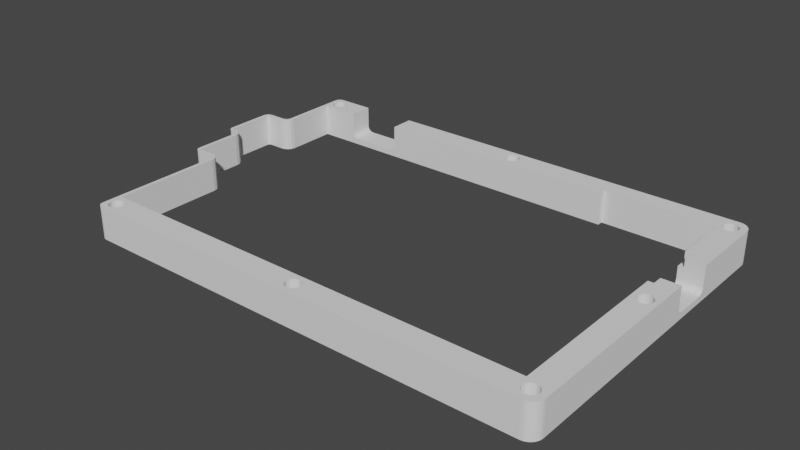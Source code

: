 # Source: Mid_Layer_Right.blend  (saved by Blender 2.80.43; exported with 4.5.12 LTS)
import bpy
from mathutils import Matrix  # noqa: F401  (used for matrix-valued properties, if any)

bpy.ops.wm.read_factory_settings(use_empty=True)
scene = bpy.context.scene
scene.name = 'Scene'

# ---- collections
col_collection = bpy.data.collections.new('Collection'); scene.collection.children.link(col_collection)

# ---- world
world_world = bpy.data.worlds.new('World'); scene.world = world_world
world_world.use_nodes = True; world_world.node_tree.nodes.clear()
_N = world_world.node_tree.nodes; _L = world_world.node_tree.links
n0 = _N.new('ShaderNodeOutputWorld'); n0.name = 'World Output'; n0.location = (300, 300)
n1 = _N.new('ShaderNodeBackground'); n1.name = 'Background'; n1.location = (10, 300)
n1.inputs[0].default_value = (0.05088, 0.05088, 0.05088, 1.0)
_L.new(n1.outputs[0], n0.inputs[0])
n0.is_active_output = True
world_world.color = (0.05088, 0.05088, 0.05088)
world_world.use_sun_shadow = False
world_world.sun_shadow_jitter_overblur = 0.0

# ---- meshes
me_quefrency_right_middle_layer = bpy.data.meshes.new('Quefrency Right Middle Layer')
me_quefrency_right_middle_layer.from_pydata([(-69.43, -54.97, 0.0), (-71.26, -53.25, 0.0), (-68.46, -54.77, 0.0), (-86.75, 5.899, 0.0), (-86.75, 20.95, 11.0), (-86.75, 20.95, 0.0), (-65.54, -53.25, 0.0), (-67.5, -54.97, 0.0), (-66.71, -55.5, 0.0), (-72.62, -16.37, 11.0), (-72.46, -17.15, 11.0), (-71.26, -17.15, 11.0), (-86.75, 5.899, 11.0), (-70.75, -56.29, 0.0), (-72.46, -59.25, 0.0), (-70.94, -57.25, 0.0), (79.18, -61.25, 11.0), (5.805, -61.25, 11.0), (79.18, -61.25, 0.0), (-69.43, -54.97, 11.0), (-71.26, -53.25, 11.0), (-70.21, -55.5, 11.0), (-67.5, -54.97, 11.0), (-68.46, -54.77, 11.0), (-66.18, -56.29, 0.0), (0.0, -61.25, 0.0), (83.0, 20.43, 7.002), (83.0, 20.43, 0.0), (83.18, 20.41, 0.0), (-72.46, -59.25, 11.0), (-70.75, -56.29, 11.0), (-70.94, -57.25, 11.0), (-72.46, -59.25, 11.0), (-65.99, -57.25, 0.0), (83.18, 20.41, 7.002), (-70.46, -61.25, 0.0), (-70.46, -61.25, 11.0), (3.308, -59.0, 11.0), (2.777, -58.21, 11.0), (-66.18, -58.21, 11.0), (80.86, 44.44, 0.0), (81.06, 45.4, 0.0), (83.18, 46.0, 0.0), (-69.43, -59.53, 0.0), (-68.46, -59.72, 0.0), (-67.5, -59.53, 0.0), (-66.71, -59.0, 0.0), (2.777, -56.29, 11.0), (3.308, -55.5, 11.0), (-66.71, -55.5, 11.0), (-70.21, -59.0, 0.0), (80.74, 49.69, 0.0), (79.54, 47.68, 0.0), (79.99, 49.92, 0.0), (-45.46, 50.0, 8.905), (0.0, 50.0, 11.0), (-45.15, 50.0, 8.784), (4.094, -59.53, 11.0), (-45.78, 50.0, 8.978), (-46.11, 50.0, 9.003), (-71.88, -60.66, 0.0), (-72.3, -60.03, 0.0), (-72.46, -59.25, 0.0), (-70.75, -58.21, 0.0), (-71.24, -61.09, 0.0), (-66.18, -58.21, 0.0), (-44.87, 50.0, 8.62), (-44.62, 50.0, 8.416), (83.18, 46.0, 11.0), (-68.46, -59.72, 11.0), (-69.43, -59.53, 11.0), (-70.21, -59.0, 11.0), (78.58, 47.87, 0.0), (79.18, 50.0, 0.0), (81.42, 49.32, 0.0), (-44.4, 50.0, 8.178), (76.11, 45.4, 0.0), (38.1, 43.9, 0.0), (76.3, 46.36, 0.0), (-60.89, 50.0, 9.003), (-63.0, 50.0, 11.0), (-61.22, 50.0, 8.978), (-70.75, -58.21, 11.0), (-72.3, -60.03, 11.0), (-71.88, -60.66, 11.0), (-71.24, -61.09, 11.0), (77.62, 47.68, 0.0), (76.83, 47.15, 0.0), (-45.46, 42.0, 8.905), (-45.15, 42.0, 8.784), (83.18, 6.447, 7.137), (83.18, 0.0, 11.0), (83.18, 6.437, 7.002), (-44.0, 50.0, 0.0), (-44.0, 50.0, 7.002), (0.0, 50.0, 0.0), (-44.02, 50.0, 7.315), (-44.1, 50.0, 7.62), (-44.23, 50.0, 7.91), (82.01, 48.83, 0.0), (80.33, 47.15, 0.0), (-66.71, -59.0, 11.0), (-67.5, -59.53, 11.0), (-45.78, 42.0, 8.978), (83.1, 46.81, 0.0), (83.1, 46.81, 11.0), (82.5, 48.24, 0.0), (82.87, 47.56, 0.0), (80.86, 46.36, 0.0), (82.87, 47.56, 11.0), (83.18, 20.4, 7.182), (82.5, 48.24, 11.0), (-44.0, 42.0, 7.002), (-44.02, 42.0, 7.315), (-62.13, 50.0, 8.62), (-62.38, 50.0, 8.416), (-63.0, 50.0, 0.0), (-75.22, 50.0, 0.0), (-63.0, 50.0, 7.002), (77.62, 43.12, 0.0), (75.18, 42.0, 0.0), (76.83, 43.65, 0.0), (82.01, 48.83, 11.0), (-75.22, 50.0, 11.0), (-44.1, 42.0, 7.62), (83.0, 20.4, 7.315), (76.3, 44.44, 0.0), (75.1, 43.9, 0.0), (-44.23, 42.0, 7.91), (-44.4, 42.0, 8.178), (80.74, 49.69, 11.0), (81.42, 49.32, 11.0), (80.33, 47.15, 11.0), (80.86, 46.36, 11.0), (79.99, 49.92, 11.0), (-44.62, 42.0, 8.416), (83.18, 20.34, 7.498), (83.0, 20.33, 7.62), (83.18, 20.32, 7.62), (79.18, 50.0, 11.0), (80.33, 43.65, 0.0), (79.54, 43.12, 0.0), (76.83, 47.15, 11.0), (77.62, 47.68, 11.0), (83.18, 20.39, 7.315), (-46.11, 42.0, 9.003), (75.1, 42.0, 0.0), (78.58, 42.92, 0.0), (77.0, 24.0, 0.0), (79.54, 47.68, 11.0), (79.18, -3.15, 0.0), (80.14, -3.345, 11.0), (79.18, -3.15, 11.0), (-44.87, 42.0, 8.62), (78.22, -3.345, 11.0), (78.22, -3.345, 0.0), (75.18, 24.0, 0.0), (78.58, 47.87, 11.0), (38.1, 43.9, 11.0), (-60.89, 42.0, 9.003), (81.66, -5.625, 0.0), (81.46, -6.588, 0.0), (81.46, -6.588, 11.0), (81.66, -5.625, 11.0), (81.06, 45.4, 11.0), (76.3, 46.36, 11.0), (83.18, 20.24, 7.805), (83.18, 6.714, 8.007), (83.18, 6.655, 7.91), (80.93, -7.376, 0.0), (80.93, -7.376, 11.0), (83.0, 20.21, 7.91), (76.3, 44.44, 11.0), (75.1, 43.9, 11.0), (76.83, 43.65, 11.0), (80.14, -7.905, 11.0), (80.14, -7.905, 0.0), (77.0, 20.43, 0.0), (83.18, 6.437, 0.0), (80.93, -3.875, 0.0), (83.0, 6.423, 0.0), (77.0, 6.423, 0.0), (77.0, 2.998, 0.0), (76.11, 45.4, 11.0), (79.18, -8.1, 0.0), (79.18, -8.1, 11.0), (83.18, 20.08, 8.099), (83.0, 20.05, 8.178), (38.1, 42.0, 0.0), (5.714, 42.0, 0.0), (78.22, -7.905, 0.0), (78.22, -7.905, 11.0), (83.18, 20.19, 7.91), (75.18, 42.0, 11.0), (83.18, 20.43, 11.0), (77.62, 43.12, 11.0), (77.43, -7.376, 0.0), (77.43, -7.376, 11.0), (4.958, 45.04, 0.0), (77.0, 24.0, 3.003), (77.0, 20.43, 3.003), (83.18, 7.023, 8.416), (83.18, 6.879, 8.249), (77.0, 6.423, 3.003), (77.0, 2.998, 3.003), (75.1, 42.0, 11.0), (78.58, 42.92, 11.0), (80.86, 44.44, 11.0), (80.33, 43.65, 11.0), (79.54, 43.12, 11.0), (83.18, 20.03, 8.178), (-44.0, 42.0, 0.0), (4.427, 47.75, 0.0), (3.641, 48.28, 0.0), (83.18, 19.87, 8.37), (5.153, 46.0, 0.0), (83.18, 6.819, 8.178), (-63.0, 42.0, 0.0), (-63.0, 42.0, 7.002), (4.958, 46.96, 0.0), (75.18, 6.423, 11.0), (83.18, 7.069, 8.456), (81.46, -4.662, 11.0), (0.3966, 45.04, 0.0), (0.2031, 46.0, 0.0), (77.43, -3.875, 0.0), (77.43, -3.875, 11.0), (76.9, -4.662, 11.0), (-76.0, 49.84, 0.0), (-76.0, 49.84, 11.0), (-76.64, 49.41, 0.0), (-76.64, 49.41, 11.0), (0.3966, 46.96, 0.0), (38.1, 42.0, 11.0), (16.38, 50.0, 11.0), (83.0, 18.43, 9.003), (83.18, 18.67, 8.979), (83.18, 18.6, 8.983), (83.18, 7.262, 8.62), (83.18, 7.3, 8.643), (83.18, 7.27, 8.625), (83.18, 18.56, 8.985), (2.678, 48.47, 0.0), (1.715, 48.28, 0.0), (0.9276, 47.75, 0.0), (-70.94, 45.04, 0.0), (-71.47, 44.25, 0.0), (-71.47, 44.25, 11.0), (-70.94, 45.04, 11.0), (83.18, 18.52, 8.987), (76.9, -6.588, 11.0), (-72.26, 43.72, 0.0), (-72.26, 43.72, 11.0), (76.71, -5.625, 0.0), (76.71, -5.625, 11.0), (83.18, 18.49, 8.988), (-73.23, 43.53, 0.0), (-73.23, 43.53, 11.0), (3.641, 43.72, 0.0), (4.427, 44.25, 0.0), (83.18, 18.46, 8.989), (83.18, 7.535, 8.784), (83.18, 7.49, 8.757), (-74.19, 43.72, 11.0), (2.678, 43.52, 0.0), (1.715, 43.72, 0.0), (-72.26, 48.28, 11.0), (-73.23, 48.48, 11.0), (-73.23, 48.48, 0.0), (-72.26, 48.28, 0.0), (83.18, 18.43, 8.989), (4.427, 47.75, 11.0), (3.641, 48.28, 11.0), (-71.47, 47.75, 11.0), (-71.47, 47.75, 0.0), (5.153, 46.0, 11.0), (4.958, 46.96, 11.0), (0.9276, 44.25, 0.0), (83.18, 8.423, 8.989), (-70.94, 46.96, 0.0), (-70.94, 46.96, 11.0), (4.958, 45.04, 11.0), (-70.75, 46.0, 0.0), (-70.75, 46.0, 11.0), (80.14, -3.345, 0.0), (83.18, 7.7, 8.851), (83.18, 7.861, 8.912), (83.18, 7.832, 8.905), (75.18, 2.998, 0.0), (-75.51, 46.96, 11.0), (-75.7, 46.0, 11.0), (-75.7, 46.0, 0.0), (-75.51, 46.96, 0.0), (-74.19, 48.28, 0.0), (-74.19, 48.28, 11.0), (1.715, 48.28, 11.0), (0.9276, 47.75, 11.0), (-74.19, 43.72, 0.0), (83.18, -49.15, 0.0), (-75.51, 45.04, 11.0), (-75.51, 45.04, 0.0), (2.678, 48.47, 11.0), (-74.97, 44.25, 0.0), (-74.97, 44.25, 11.0), (75.18, 18.74, 8.978), (83.0, 18.74, 8.978), (75.18, -53.25, 0.0), (2.678, 43.52, 11.0), (0.0, 42.0, 11.0), (3.641, 43.72, 11.0), (4.427, 44.25, 11.0), (-76.03, 24.95, 11.0), (-76.03, 24.95, 0.0), (-76.03, 42.0, 11.0), (1.715, 43.72, 11.0), (0.9276, 44.25, 11.0), (-76.03, 42.0, 0.0), (-74.97, 47.75, 11.0), (-74.97, 47.75, 0.0), (81.46, -4.662, 0.0), (83.0, 6.423, 7.002), (0.3966, 45.04, 11.0), (0.3966, 46.96, 11.0), (0.2031, 46.0, 11.0), (83.18, 7.875, 8.915), (80.93, -3.875, 11.0), (-77.07, 48.78, 11.0), (-77.07, 48.78, 0.0), (83.0, 6.447, 7.315), (-77.22, 48.0, 0.0), (-77.22, 48.0, 11.0), (83.18, 6.461, 7.315), (83.18, 8.166, 8.978), (83.18, 8.108, 8.966), (-77.22, 24.95, 11.0), (-77.22, 24.95, 0.0), (83.14, 18.71, 8.978), (75.18, -8.192, 0.0), (76.9, -6.588, 0.0), (83.18, 8.073, 8.959), (83.18, 8.013, 8.945), (-77.38, 24.17, 0.0), (-77.38, 24.17, 11.0), (83.18, -16.38, 11.0), (-77.81, 23.54, 0.0), (-77.81, 23.54, 11.0), (76.9, -4.662, 0.0), (-78.45, 23.11, 0.0), (-78.45, 23.11, 11.0), (-79.22, 22.95, 0.0), (-79.22, 22.95, 11.0), (75.5, -8.192, 11.0), (-77.98, 22.0, 0.0), (-77.98, 22.0, 11.0), (-79.22, 21.75, 11.0), (-79.22, 21.75, 0.0), (83.18, 8.178, 8.979), (-76.96, 22.69, 0.0), (82.87, -58.81, 0.0), (80.86, -57.61, 0.0), (83.1, -58.06, 0.0), (82.5, -59.49, 0.0), (83.18, -57.25, 0.0), (80.86, -55.69, 0.0), (75.18, -53.25, 11.0), (-76.96, 22.69, 11.0), (-76.28, 23.7, 0.0), (-76.28, 23.7, 11.0), (83.18, 6.492, 7.444), (83.0, 19.05, 8.905), (-86.59, 21.73, 0.0), (-86.59, 21.73, 11.0), (-86.16, 22.36, 11.0), (82.01, -60.08, 0.0), (82.5, -59.49, 11.0), (82.01, -60.08, 11.0), (82.87, -58.81, 11.0), (83.1, -58.06, 11.0), (-85.32, 21.52, 11.0), (-85.55, 20.95, 11.0), (-85.55, 20.95, 0.0), (-85.32, 21.52, 0.0), (83.0, 6.52, 7.62), (83.18, -57.25, 11.0), (81.06, -56.65, 0.0), (80.33, -54.9, 0.0), (-84.75, 21.75, 11.0), (-84.75, 21.75, 0.0), (79.54, -54.37, 11.0), (78.58, -54.17, 11.0), (78.58, -54.17, 0.0), (79.54, -54.37, 0.0), (83.18, 6.534, 7.62), (76.3, -55.69, 0.0), (76.83, -54.9, 0.0), (77.62, -54.37, 0.0), (-84.75, 22.95, 11.0), (-84.75, 22.95, 0.0), (80.33, -54.9, 11.0), (-85.53, 22.79, 0.0), (-85.53, 22.79, 11.0), (-86.16, 22.36, 0.0), (83.0, 6.641, 7.91), (83.18, 6.583, 7.736), (83.18, 8.395, 8.989), (76.83, -54.9, 11.0), (76.3, -55.69, 11.0), (83.18, 18.78, 8.959), (83.18, 18.93, 8.924), (83.18, 8.365, 8.988), (83.18, 8.332, 8.987), (81.06, -56.65, 11.0), (80.86, -55.69, 11.0), (83.1, 18.72, 8.978), (-81.04, 3.146, 0.0), (-81.04, 3.146, 11.0), (-80.79, 1.9, 11.0), (-80.79, 1.9, 0.0), (76.11, -56.65, 0.0), (32.77, -53.25, 0.0), (76.3, -57.61, 0.0), (80.86, -57.61, 11.0), (-81.72, 4.163, 0.0), (-81.72, 4.163, 11.0), (80.33, -58.4, 0.0), (83.18, 8.294, 8.985), (-86.59, 5.121, 11.0), (-86.59, 5.121, 0.0), (-86.16, 4.485, 0.0), (-86.16, 4.485, 11.0), (83.18, 18.68, 8.978), (83.18, 8.245, 8.983), (76.11, -56.65, 11.0), (-85.53, 4.057, 0.0), (-85.53, 4.057, 11.0), (77.62, -54.37, 11.0), (81.42, -60.57, 0.0), (80.74, -60.94, 0.0), (79.54, -58.93, 0.0), (-82.57, 3.314, 11.0), (-83.21, 3.742, 11.0), (-83.21, 3.742, 0.0), (-82.57, 3.314, 0.0), (-82.14, 2.678, 0.0), (-82.14, 2.678, 11.0), (83.05, 18.74, 8.978), (-81.99, 1.9, 0.0), (-81.99, 1.9, 11.0), (76.3, -57.61, 11.0), (76.83, -58.4, 11.0), (76.83, -58.4, 0.0), (77.62, -58.93, 0.0), (78.58, -59.12, 0.0), (79.99, -61.17, 0.0), (83.0, 6.805, 8.178), (80.33, -58.4, 11.0), (-84.75, 3.899, 0.0), (-84.75, 3.899, 11.0), (-83.99, 3.899, 11.0), (-83.99, 3.899, 0.0), (6.021, -59.53, 0.0), (75.18, 24.0, 3.003), (83.0, 7.008, 8.416), (78.58, -59.12, 11.0), (79.54, -58.93, 11.0), (77.62, -58.93, 11.0), (-85.55, 5.9, 0.0), (-85.55, 5.9, 11.0), (6.807, -55.5, 0.0), (7.338, -56.29, 0.0), (-82.74, 4.849, 11.0), (-82.74, 4.849, 0.0), (-83.99, 5.1, 0.0), (-83.99, 5.1, 11.0), (75.18, 6.423, 7.002), (75.18, 2.998, 3.003), (75.18, 6.447, 7.315), (7.533, -57.25, 0.0), (-84.75, 5.1, 0.0), (-84.75, 5.1, 11.0), (65.54, -53.25, 11.0), (75.18, 7.008, 8.416), (83.0, 7.247, 8.62), (-85.32, 5.334, 0.0), (-85.32, 5.334, 11.0), (79.99, -61.17, 11.0), (80.74, -60.94, 11.0), (81.42, -60.57, 11.0), (6.021, -54.97, 0.0), (5.058, -54.77, 0.0), (4.094, -54.97, 0.0), (3.308, -55.5, 0.0), (83.0, 19.33, 8.784), (83.1, 19.04, 8.905), (7.338, -58.21, 0.0), (6.807, -59.0, 0.0), (-73.05, -15.74, 11.0), (-73.68, -15.31, 11.0), (-73.68, -15.31, 0.0), (-73.05, -15.74, 0.0), (-72.62, -16.37, 0.0), (6.021, -54.97, 11.0), (5.058, -54.77, 11.0), (5.058, -59.72, 0.0), (7.338, -58.21, 11.0), (6.807, -59.0, 11.0), (83.14, 19.32, 8.784), (6.807, -55.5, 11.0), (-74.46, -13.95, 11.0), (-73.22, -14.2, 11.0), (-73.22, -14.2, 0.0), (3.308, -59.0, 0.0), (4.094, -59.53, 0.0), (7.338, -56.29, 11.0), (2.583, -57.25, 0.0), (2.777, -56.29, 0.0), (2.777, -58.21, 0.0), (-71.51, -15.9, 0.0), (-71.51, -15.9, 11.0), (7.533, -57.25, 11.0), (75.18, 6.641, 7.91), (75.18, 6.805, 8.178), (83.18, 19.32, 8.784), (83.18, 19.1, 8.873), (-72.2, -14.89, 0.0), (-72.2, -14.89, 11.0), (2.583, -57.25, 11.0), (-81.99, -13.15, 0.0), (-81.83, -13.93, 0.0), (-81.83, -13.93, 11.0), (-74.46, -15.15, 0.0), (-74.46, -15.15, 11.0), (-66.18, -56.29, 11.0), (4.094, -54.97, 11.0), (-74.46, -13.95, 0.0), (-80.79, -13.15, 11.0), (-80.79, -13.15, 0.0), (-79.99, -13.95, 0.0), (-79.99, -13.95, 11.0), (-80.55, -13.72, 0.0), (-80.55, -13.72, 11.0), (6.021, -59.53, 11.0), (-79.99, -15.15, 0.0), (-79.99, -15.15, 11.0), (75.18, 7.247, 8.62), (83.18, 19.02, 8.905), (5.058, -59.72, 11.0), (83.18, 18.98, 8.915), (83.0, 7.515, 8.784), (-65.99, -57.25, 11.0), (-81.4, -14.56, 0.0), (-81.4, -14.56, 11.0), (-80.77, -14.99, 0.0), (-80.77, -14.99, 11.0), (-81.99, -13.15, 11.0), (-62.9, 42.0, 7.62), (-62.98, 42.0, 7.315), (83.0, 19.84, 8.416), (-72.46, -17.15, 0.0), (-62.77, 42.0, 7.91), (-71.26, -17.15, 0.0), (83.14, 7.526, 8.784), (-62.6, 42.0, 8.178), (83.18, 19.6, 8.613), (83.0, 19.6, 8.62), (83.18, 19.59, 8.62), (83.18, 19.83, 8.416), (75.18, 7.515, 8.784), (75.18, 7.805, 8.905), (-62.13, 42.0, 8.62), (-62.38, 42.0, 8.416), (83.1, 7.813, 8.905), (83.0, 7.805, 8.905), (-70.21, -55.5, 0.0), (83.18, 19.55, 8.643), (-61.85, 42.0, 8.784), (-61.54, 42.0, 8.905), (75.18, 8.11, 8.978), (-61.22, 42.0, 8.978), (83.0, 8.423, 9.003), (75.18, 8.423, 9.003), (75.18, 18.43, 9.003), (75.18, 20.33, 7.62), (75.18, 20.4, 7.315), (75.18, 20.05, 8.178), (75.18, 20.21, 7.91), (83.05, 8.114, 8.978), (75.18, 20.43, 7.002), (75.18, 20.43, 3.003), (75.18, 19.05, 8.905), (75.18, 19.33, 8.784), (83.0, 8.11, 8.978), (75.18, 19.6, 8.62), (75.18, 6.423, 3.003), (75.18, 19.84, 8.416), (75.18, 6.52, 7.62), (83.14, 8.144, 8.978), (83.1, 8.126, 8.978), (-62.98, 50.0, 7.315), (-62.77, 50.0, 7.91), (-62.6, 50.0, 8.178), (-61.85, 50.0, 8.784), (-61.54, 50.0, 8.905), (-62.9, 50.0, 7.62)], [], [(0, 1, 2), (3, 4, 5), (2, 6, 7), (1, 6, 2), (8, 7, 6), (9, 10, 11), (4, 3, 12), (1, 13, 14), (15, 14, 13), (16, 17, 18), (19, 20, 21), (22, 20, 23), (23, 20, 19), (24, 8, 6), (18, 17, 25), (6, 25, 24), (26, 27, 28), (20, 29, 30), (30, 21, 20), (31, 30, 29), (29, 32, 31), (33, 24, 25), (34, 26, 28), (35, 25, 36), (17, 36, 25), (11, 10, 20), (37, 38, 39), (40, 41, 42), (28, 40, 42), (35, 43, 44), (35, 44, 45), (46, 25, 45), (47, 48, 49), (35, 50, 43), (51, 52, 53), (54, 55, 56), (57, 37, 39), (58, 55, 54), (59, 55, 58), (60, 61, 50), (61, 62, 50), (63, 50, 62), (63, 62, 15), (14, 15, 62), (64, 60, 50), (35, 64, 50), (65, 33, 25), (66, 55, 67), (65, 25, 46), (35, 45, 25), (68, 34, 42), (36, 69, 70), (36, 70, 71), (72, 73, 52), (51, 74, 52), (67, 55, 75), (56, 55, 66), (76, 77, 78), (79, 80, 59), (81, 80, 79), (55, 59, 80), (82, 31, 32), (71, 82, 32), (32, 83, 71), (83, 84, 71), (84, 85, 71), (36, 71, 85), (86, 73, 72), (77, 73, 87), (78, 77, 87), (53, 52, 73), (88, 54, 89), (90, 91, 92), (93, 94, 95), (55, 95, 94), (55, 94, 96), (55, 96, 97), (55, 97, 98), (98, 75, 55), (74, 99, 100), (100, 52, 74), (17, 57, 39), (39, 101, 17), (17, 101, 102), (69, 36, 102), (17, 102, 36), (54, 88, 103), (42, 104, 105), (42, 105, 68), (106, 107, 108), (99, 106, 100), (108, 100, 106), (104, 107, 109), (104, 109, 105), (110, 26, 34), (106, 111, 109), (106, 109, 107), (94, 112, 96), (113, 96, 112), (114, 115, 80), (116, 117, 118), (119, 120, 121), (99, 122, 111), (99, 111, 106), (123, 118, 117), (124, 97, 96), (124, 96, 113), (125, 26, 110), (126, 127, 76), (97, 124, 98), (128, 98, 124), (129, 75, 98), (129, 98, 128), (74, 51, 130), (74, 130, 131), (122, 132, 111), (68, 105, 133), (109, 133, 105), (51, 53, 134), (51, 134, 130), (129, 135, 75), (125, 136, 137), (138, 137, 136), (53, 73, 139), (53, 139, 134), (140, 28, 141), (104, 42, 108), (142, 143, 139), (144, 125, 110), (131, 122, 74), (54, 56, 89), (136, 125, 144), (127, 77, 76), (103, 58, 54), (58, 103, 145), (58, 145, 59), (67, 75, 135), (146, 127, 120), (127, 121, 120), (126, 121, 127), (147, 141, 148), (27, 148, 141), (28, 27, 141), (130, 134, 149), (132, 131, 149), (150, 151, 152), (67, 135, 66), (153, 66, 135), (140, 40, 28), (107, 104, 108), (41, 108, 42), (89, 56, 153), (66, 153, 56), (154, 155, 152), (86, 87, 73), (95, 73, 77), (120, 119, 148), (156, 120, 148), (157, 149, 139), (134, 139, 149), (143, 157, 139), (139, 158, 142), (79, 59, 159), (160, 161, 162), (160, 162, 163), (122, 131, 132), (133, 111, 132), (164, 68, 133), (142, 165, 87), (166, 137, 138), (167, 91, 168), (130, 149, 131), (111, 133, 109), (169, 170, 161), (162, 161, 170), (142, 87, 143), (171, 137, 166), (172, 173, 174), (175, 170, 176), (169, 176, 170), (119, 147, 148), (177, 148, 27), (178, 179, 180), (181, 180, 182), (172, 183, 173), (165, 158, 183), (175, 176, 184), (175, 184, 185), (171, 186, 187), (188, 189, 77), (190, 191, 184), (185, 184, 191), (192, 171, 166), (193, 194, 195), (159, 59, 145), (172, 174, 126), (186, 171, 192), (191, 190, 196), (191, 196, 197), (126, 183, 172), (189, 198, 77), (199, 148, 177), (199, 177, 200), (201, 91, 202), (203, 181, 182), (203, 182, 204), (205, 193, 173), (195, 174, 193), (206, 195, 194), (173, 193, 174), (207, 68, 164), (208, 194, 207), (209, 206, 194), (210, 187, 186), (112, 94, 211), (212, 213, 77), (173, 183, 158), (93, 211, 94), (187, 210, 214), (198, 215, 77), (208, 209, 194), (216, 202, 91), (217, 118, 218), (120, 193, 205), (219, 212, 77), (215, 219, 77), (220, 194, 193), (217, 116, 118), (221, 91, 201), (152, 91, 220), (222, 160, 163), (68, 207, 194), (223, 211, 224), (225, 226, 227), (117, 228, 229), (117, 229, 123), (228, 230, 231), (228, 231, 229), (224, 211, 232), (142, 158, 165), (225, 154, 226), (233, 158, 234), (234, 158, 139), (235, 236, 237), (221, 238, 91), (239, 91, 240), (238, 240, 91), (235, 237, 241), (95, 77, 213), (213, 242, 95), (242, 243, 95), (244, 95, 243), (132, 149, 100), (245, 246, 247), (245, 247, 248), (235, 241, 249), (196, 250, 197), (247, 246, 251), (247, 251, 252), (108, 133, 100), (132, 100, 133), (253, 254, 250), (235, 249, 255), (252, 251, 256), (252, 256, 257), (258, 259, 189), (259, 198, 189), (253, 227, 254), (235, 255, 260), (261, 91, 262), (257, 256, 263), (258, 189, 264), (211, 265, 189), (165, 78, 87), (266, 267, 268), (266, 268, 269), (235, 260, 270), (264, 189, 265), (271, 234, 272), (273, 266, 269), (273, 269, 274), (275, 234, 276), (277, 211, 223), (277, 265, 211), (278, 235, 270), (273, 274, 279), (273, 279, 280), (239, 262, 91), (182, 180, 150), (275, 281, 234), (280, 279, 282), (280, 282, 283), (150, 152, 155), (283, 282, 245), (283, 245, 248), (133, 108, 41), (133, 41, 164), (150, 180, 284), (91, 261, 285), (286, 91, 287), (285, 287, 91), (182, 150, 155), (225, 288, 155), (289, 290, 291), (289, 291, 292), (293, 268, 294), (267, 294, 268), (121, 174, 195), (295, 55, 296), (256, 297, 263), (174, 121, 126), (298, 169, 161), (291, 290, 299), (291, 299, 300), (301, 272, 55), (234, 55, 272), (271, 276, 234), (295, 301, 55), (176, 169, 298), (263, 297, 302), (263, 302, 303), (300, 299, 303), (300, 303, 302), (141, 206, 209), (176, 298, 184), (304, 305, 235), (184, 298, 190), (306, 190, 298), (208, 207, 140), (307, 308, 309), (309, 233, 310), (281, 310, 233), (311, 312, 313), (141, 209, 140), (208, 140, 209), (233, 234, 281), (314, 308, 307), (315, 308, 314), (217, 218, 316), (92, 178, 180), (317, 289, 292), (317, 292, 318), (284, 180, 179), (319, 179, 178), (151, 150, 284), (320, 92, 180), (233, 309, 308), (308, 315, 321), (322, 80, 323), (286, 324, 91), (293, 294, 317), (293, 317, 318), (178, 298, 160), (319, 178, 160), (161, 160, 298), (284, 179, 151), (325, 151, 179), (326, 231, 327), (230, 327, 231), (92, 320, 90), (328, 90, 320), (327, 329, 330), (327, 330, 326), (90, 328, 331), (319, 222, 179), (325, 179, 222), (332, 91, 333), (127, 146, 173), (182, 155, 288), (220, 154, 152), (194, 220, 91), (222, 319, 160), (334, 330, 335), (329, 335, 330), (316, 313, 312), (235, 336, 236), (196, 337, 338), (41, 207, 164), (339, 91, 340), (324, 340, 91), (253, 338, 337), (335, 341, 342), (335, 342, 334), (74, 122, 99), (154, 225, 155), (175, 343, 170), (342, 341, 344), (342, 344, 345), (183, 126, 76), (225, 346, 288), (253, 337, 346), (288, 346, 337), (345, 344, 347), (345, 347, 348), (162, 170, 343), (191, 343, 185), (185, 343, 175), (52, 149, 72), (157, 72, 149), (250, 196, 338), (348, 347, 349), (348, 349, 350), (190, 306, 196), (337, 196, 306), (100, 149, 52), (197, 351, 191), (253, 250, 338), (352, 353, 354), (352, 354, 355), (253, 346, 227), (356, 91, 332), (353, 352, 357), (152, 151, 91), (227, 346, 225), (143, 86, 157), (72, 157, 86), (325, 91, 151), (358, 359, 360), (361, 359, 358), (360, 359, 362), (362, 363, 298), (306, 364, 337), (339, 333, 91), (220, 337, 364), (357, 365, 353), (76, 78, 183), (165, 183, 78), (366, 367, 365), (366, 365, 357), (331, 328, 368), (325, 222, 91), (91, 222, 163), (162, 343, 163), (91, 163, 343), (311, 367, 366), (311, 366, 312), (304, 369, 305), (143, 87, 86), (370, 371, 372), (373, 361, 374), (373, 374, 375), (370, 5, 4), (370, 4, 371), (361, 358, 376), (361, 376, 374), (358, 360, 377), (358, 377, 376), (378, 379, 380), (378, 380, 381), (382, 368, 328), (360, 362, 383), (360, 383, 377), (250, 351, 197), (363, 362, 384), (385, 298, 363), (386, 378, 381), (386, 381, 387), (119, 121, 195), (388, 389, 390), (388, 390, 391), (254, 351, 250), (343, 191, 351), (368, 382, 392), (386, 387, 355), (386, 355, 354), (393, 306, 394), (306, 395, 394), (220, 351, 227), (396, 350, 397), (349, 397, 350), (398, 388, 391), (398, 391, 385), (397, 399, 400), (397, 400, 396), (390, 298, 391), (395, 306, 390), (385, 391, 298), (154, 220, 226), (227, 226, 220), (254, 227, 351), (399, 401, 372), (399, 372, 400), (402, 403, 382), (392, 382, 403), (278, 91, 404), (405, 406, 393), (405, 393, 394), (407, 336, 408), (141, 147, 206), (401, 370, 372), (298, 390, 306), (364, 343, 351), (220, 364, 351), (404, 91, 409), (409, 91, 410), (363, 384, 411), (363, 411, 412), (40, 140, 207), (408, 336, 413), (414, 415, 416), (414, 416, 417), (418, 419, 393), (420, 419, 418), (306, 393, 419), (411, 384, 359), (411, 359, 421), (422, 423, 415), (422, 415, 414), (359, 361, 424), (403, 402, 168), (410, 91, 425), (206, 147, 119), (206, 119, 195), (426, 427, 428), (426, 428, 429), (374, 376, 421), (376, 377, 421), (383, 421, 377), (398, 385, 363), (398, 363, 412), (336, 407, 430), (431, 425, 91), (393, 406, 432), (393, 432, 418), (205, 146, 120), (433, 434, 429), (433, 429, 428), (356, 431, 91), (435, 405, 394), (435, 394, 395), (436, 437, 438), (438, 424, 436), (373, 436, 424), (384, 362, 359), (373, 424, 361), (439, 440, 441), (439, 441, 442), (390, 389, 435), (390, 435, 395), (205, 173, 146), (439, 442, 443), (439, 443, 444), (235, 305, 445), (444, 443, 446), (444, 446, 447), (448, 449, 420), (420, 450, 419), (18, 419, 450), (18, 450, 451), (18, 451, 452), (437, 453, 438), (453, 18, 438), (452, 438, 18), (207, 41, 40), (168, 402, 167), (454, 167, 402), (455, 374, 421), (411, 421, 383), (235, 445, 413), (418, 432, 448), (418, 448, 420), (167, 454, 216), (158, 77, 173), (456, 457, 434), (456, 434, 433), (398, 412, 343), (411, 383, 412), (343, 412, 383), (440, 458, 459), (440, 459, 441), (336, 235, 413), (18, 460, 419), (359, 424, 455), (359, 455, 421), (156, 461, 120), (435, 364, 405), (406, 405, 364), (430, 236, 336), (462, 202, 454), (459, 458, 456), (438, 452, 463), (438, 463, 464), (456, 458, 457), (389, 343, 435), (364, 435, 343), (388, 343, 389), (398, 343, 388), (463, 452, 451), (463, 451, 465), (466, 380, 467), (379, 467, 380), (449, 450, 420), (468, 419, 469), (470, 471, 472), (470, 472, 473), (455, 424, 438), (455, 438, 464), (474, 475, 476), (469, 419, 477), (472, 478, 479), (472, 479, 473), (432, 406, 480), (364, 480, 406), (436, 373, 375), (481, 482, 462), (470, 423, 471), (422, 471, 423), (465, 451, 450), (465, 450, 449), (479, 478, 483), (479, 483, 484), (453, 485, 16), (453, 16, 18), (484, 483, 467), (466, 467, 483), (437, 486, 485), (437, 485, 453), (436, 487, 486), (436, 486, 437), (463, 16, 464), (464, 487, 455), (375, 374, 455), (375, 487, 436), (12, 3, 427), (12, 427, 426), (419, 468, 488), (6, 419, 489), (490, 6, 489), (490, 491, 6), (488, 489, 419), (306, 480, 364), (492, 493, 369), (306, 419, 480), (477, 419, 494), (486, 464, 485), (487, 464, 486), (375, 455, 487), (485, 464, 16), (16, 463, 465), (16, 465, 449), (448, 432, 480), (448, 480, 449), (6, 20, 419), (494, 419, 495), (496, 497, 498), (496, 498, 499), (480, 419, 20), (16, 449, 480), (495, 419, 460), (216, 454, 202), (496, 499, 500), (496, 500, 9), (202, 462, 201), (18, 25, 460), (501, 502, 489), (501, 489, 488), (503, 460, 25), (504, 505, 480), (505, 17, 480), (16, 480, 17), (492, 506, 493), (507, 501, 488), (507, 488, 468), (508, 509, 510), (110, 34, 68), (511, 512, 25), (512, 503, 25), (507, 468, 469), (507, 469, 513), (507, 480, 501), (502, 501, 480), (25, 6, 514), (515, 514, 6), (25, 514, 516), (516, 511, 25), (201, 462, 221), (221, 462, 482), (11, 517, 518), (513, 469, 477), (513, 477, 519), (513, 480, 507), (520, 220, 521), (506, 522, 523), (524, 525, 518), (524, 518, 517), (519, 480, 513), (244, 232, 95), (93, 95, 211), (211, 95, 232), (524, 510, 509), (524, 509, 525), (481, 521, 220), (526, 38, 514), (527, 528, 529), (47, 526, 514), (47, 514, 515), (523, 493, 506), (269, 268, 117), (116, 269, 117), (48, 47, 515), (48, 515, 491), (530, 498, 531), (497, 531, 498), (221, 482, 238), (49, 532, 47), (533, 48, 491), (533, 491, 490), (20, 22, 48), (510, 534, 508), (489, 502, 533), (489, 533, 490), (369, 493, 445), (416, 535, 536), (416, 536, 417), (246, 217, 251), (502, 20, 533), (480, 20, 502), (48, 533, 20), (504, 519, 494), (477, 494, 519), (305, 369, 445), (534, 537, 538), (534, 538, 508), (504, 494, 495), (504, 495, 505), (519, 504, 480), (538, 537, 539), (538, 539, 540), (445, 493, 413), (505, 495, 460), (505, 460, 541), (228, 117, 318), (542, 530, 543), (531, 543, 530), (481, 220, 544), (293, 318, 117), (268, 293, 117), (545, 493, 523), (541, 460, 503), (541, 503, 546), (546, 17, 541), (536, 535, 540), (536, 540, 539), (274, 269, 116), (546, 503, 512), (546, 512, 57), (505, 541, 17), (57, 17, 546), (274, 116, 279), (547, 413, 493), (547, 493, 545), (240, 548, 239), (57, 512, 511), (57, 511, 37), (549, 39, 38), (528, 550, 551), (528, 551, 529), (38, 37, 511), (38, 511, 516), (413, 547, 408), (526, 47, 549), (217, 316, 251), (217, 246, 245), (217, 245, 282), (279, 116, 282), (217, 282, 116), (552, 553, 551), (552, 551, 550), (38, 516, 514), (543, 553, 552), (543, 552, 542), (532, 549, 47), (38, 526, 549), (308, 321, 80), (554, 447, 527), (446, 527, 447), (529, 554, 527), (555, 313, 556), (218, 556, 313), (321, 323, 80), (55, 80, 322), (322, 296, 55), (238, 482, 240), (548, 240, 482), (187, 214, 557), (256, 316, 297), (29, 10, 558), (559, 313, 555), (500, 558, 10), (500, 10, 9), (267, 266, 123), (280, 283, 80), (166, 68, 192), (11, 560, 517), (291, 300, 329), (316, 329, 300), (300, 302, 316), (302, 297, 316), (256, 251, 316), (262, 561, 261), (11, 20, 560), (562, 313, 559), (292, 291, 329), (561, 262, 239), (558, 14, 29), (557, 563, 564), (565, 564, 563), (257, 313, 252), (561, 239, 548), (327, 230, 318), (318, 292, 329), (329, 327, 318), (230, 228, 318), (566, 557, 214), (567, 220, 568), (312, 335, 316), (329, 316, 335), (313, 308, 252), (313, 257, 263), (563, 557, 566), (186, 68, 210), (22, 23, 2), (22, 2, 7), (569, 313, 570), (570, 313, 562), (571, 285, 561), (273, 80, 266), (30, 31, 15), (30, 15, 13), (341, 335, 366), (260, 194, 270), (280, 80, 273), (561, 548, 572), (21, 30, 13), (21, 13, 573), (80, 123, 266), (574, 506, 564), (574, 564, 565), (19, 21, 573), (19, 573, 0), (349, 347, 355), (352, 355, 347), (357, 352, 347), (344, 357, 347), (575, 313, 569), (308, 80, 248), (247, 308, 248), (247, 252, 308), (283, 248, 80), (2, 23, 19), (2, 19, 0), (492, 564, 506), (357, 341, 366), (344, 341, 357), (312, 366, 335), (49, 22, 7), (49, 7, 8), (294, 267, 123), (522, 506, 574), (380, 466, 5), (15, 31, 82), (15, 82, 63), (576, 313, 575), (577, 568, 220), (370, 401, 381), (381, 380, 370), (5, 370, 380), (303, 299, 313), (330, 334, 313), (397, 387, 399), (401, 399, 381), (349, 355, 397), (355, 387, 397), (381, 399, 387), (430, 194, 236), (49, 8, 24), (49, 24, 532), (261, 561, 285), (263, 303, 313), (290, 330, 299), (330, 313, 299), (6, 1, 20), (446, 443, 417), (326, 330, 317), (231, 326, 317), (1, 560, 20), (249, 241, 194), (237, 194, 241), (532, 24, 33), (532, 33, 549), (289, 317, 330), (290, 289, 330), (294, 123, 317), (229, 317, 123), (231, 317, 229), (249, 194, 255), (576, 578, 313), (313, 578, 159), (442, 422, 443), (414, 417, 443), (579, 580, 235), (311, 313, 334), (561, 572, 571), (549, 33, 39), (113, 112, 308), (580, 581, 235), (44, 43, 70), (44, 70, 69), (478, 472, 459), (414, 443, 422), (441, 422, 442), (285, 571, 287), (70, 43, 50), (70, 50, 71), (3, 5, 466), (46, 45, 102), (46, 102, 101), (407, 408, 194), (353, 365, 348), (354, 353, 348), (354, 348, 350), (582, 193, 583), (102, 45, 44), (102, 44, 69), (422, 441, 471), (584, 193, 585), (82, 71, 50), (82, 50, 63), (311, 334, 367), (334, 342, 367), (365, 367, 342), (342, 345, 365), (345, 348, 365), (472, 471, 441), (441, 459, 472), (459, 456, 478), (456, 433, 478), (586, 286, 571), (372, 371, 378), (287, 571, 286), (396, 400, 386), (378, 371, 379), (4, 379, 371), (483, 427, 466), (483, 478, 433), (433, 428, 483), (428, 427, 483), (3, 466, 427), (430, 407, 194), (177, 27, 200), (64, 85, 84), (64, 84, 60), (491, 515, 6), (350, 396, 354), (386, 354, 396), (378, 386, 400), (372, 378, 400), (35, 36, 85), (35, 85, 64), (89, 308, 88), (536, 446, 417), (586, 324, 286), (32, 29, 14), (32, 14, 62), (587, 588, 200), (423, 444, 415), (416, 415, 444), (32, 62, 61), (32, 61, 83), (589, 193, 590), (103, 88, 308), (61, 60, 84), (61, 84, 83), (499, 498, 524), (193, 589, 304), (33, 65, 39), (145, 103, 308), (500, 499, 524), (524, 517, 500), (39, 65, 46), (39, 46, 101), (587, 200, 26), (27, 26, 200), (591, 571, 572), (590, 193, 592), (528, 527, 536), (439, 423, 440), (423, 439, 444), (447, 416, 444), (593, 474, 203), (594, 592, 193), (220, 193, 581), (580, 220, 581), (577, 220, 580), (567, 544, 220), (304, 581, 193), (379, 4, 467), (12, 467, 4), (128, 308, 129), (510, 498, 534), (524, 498, 510), (530, 534, 498), (588, 587, 461), (587, 193, 461), (583, 193, 587), (582, 585, 193), (594, 193, 584), (120, 461, 193), (458, 440, 473), (479, 458, 473), (542, 552, 537), (537, 534, 542), (530, 542, 534), (595, 476, 337), (475, 337, 476), (593, 475, 474), (520, 595, 337), (288, 337, 475), (220, 520, 337), (484, 434, 479), (470, 473, 440), (423, 470, 440), (153, 308, 89), (574, 194, 522), (596, 333, 339), (199, 461, 156), (199, 156, 148), (475, 204, 182), (475, 182, 288), (320, 203, 474), (550, 528, 539), (536, 539, 528), (552, 550, 539), (539, 537, 552), (461, 199, 200), (461, 200, 588), (333, 596, 332), (593, 203, 204), (593, 204, 475), (457, 479, 434), (458, 479, 457), (429, 434, 484), (12, 426, 467), (484, 467, 426), (429, 484, 426), (181, 203, 180), (527, 446, 536), (135, 308, 153), (523, 522, 194), (22, 49, 48), (596, 339, 597), (340, 597, 339), (474, 476, 328), (328, 476, 382), (595, 382, 476), (558, 500, 560), (517, 560, 500), (547, 545, 194), (523, 194, 545), (313, 159, 145), (145, 308, 313), (597, 340, 324), (320, 180, 203), (560, 1, 558), (14, 558, 1), (520, 402, 595), (496, 525, 497), (509, 508, 497), (408, 547, 194), (521, 402, 520), (77, 127, 173), (9, 525, 496), (531, 497, 508), (135, 129, 308), (308, 128, 124), (308, 124, 113), (112, 211, 308), (188, 77, 158), (188, 158, 233), (525, 9, 518), (509, 497, 525), (11, 518, 9), (597, 324, 586), (210, 68, 214), (328, 320, 474), (13, 1, 573), (0, 573, 1), (313, 316, 218), (595, 402, 382), (554, 535, 447), (521, 454, 402), (591, 586, 571), (598, 556, 218), (416, 447, 535), (462, 454, 521), (555, 556, 598), (481, 462, 521), (591, 572, 577), (538, 543, 508), (599, 559, 555), (531, 508, 543), (540, 553, 538), (482, 481, 544), (271, 212, 276), (567, 548, 544), (482, 544, 548), (600, 562, 559), (600, 559, 599), (332, 596, 356), (567, 568, 548), (543, 538, 553), (551, 553, 540), (529, 551, 540), (529, 540, 535), (219, 215, 276), (566, 194, 563), (529, 535, 554), (586, 591, 579), (29, 20, 10), (562, 600, 570), (114, 569, 570), (569, 114, 575), (278, 579, 235), (404, 579, 278), (409, 579, 404), (568, 572, 548), (410, 579, 409), (572, 568, 577), (425, 579, 410), (431, 579, 425), (224, 232, 323), (580, 591, 577), (579, 431, 356), (579, 356, 596), (591, 580, 579), (579, 596, 597), (601, 602, 575), (579, 597, 586), (578, 576, 602), (81, 578, 602), (565, 563, 194), (81, 79, 578), (159, 578, 79), (218, 118, 598), (603, 555, 598), (555, 603, 599), (574, 565, 194), (310, 259, 309), (583, 587, 125), (115, 570, 600), (583, 125, 582), (570, 115, 114), (270, 194, 278), (91, 278, 194), (260, 255, 194), (237, 236, 194), (575, 114, 601), (576, 575, 602), (125, 587, 26), (137, 582, 125), (137, 171, 582), (585, 582, 171), (194, 566, 68), (192, 68, 186), (566, 214, 68), (138, 136, 68), (166, 138, 68), (136, 144, 68), (144, 110, 68), (28, 42, 34), (585, 171, 584), (187, 584, 171), (557, 584, 187), (584, 557, 594), (594, 557, 592), (331, 91, 90), (392, 403, 91), (392, 91, 368), (403, 168, 91), (368, 91, 331), (216, 91, 167), (178, 92, 91), (211, 189, 308), (492, 590, 592), (178, 91, 343), (590, 492, 369), (590, 369, 589), (298, 178, 343), (272, 301, 242), (589, 369, 304), (304, 235, 581), (298, 343, 383), (298, 383, 362), (271, 272, 212), (95, 234, 73), (564, 592, 557), (492, 592, 564), (139, 73, 234), (219, 276, 212), (234, 95, 55), (275, 276, 215), (118, 123, 598), (215, 281, 275), (603, 598, 123), (259, 310, 281), (603, 123, 599), (224, 323, 321), (80, 115, 123), (322, 323, 232), (296, 322, 232), (599, 123, 600), (600, 123, 115), (295, 296, 243), (242, 301, 295), (242, 295, 243), (259, 258, 309), (309, 258, 307), (114, 80, 601), (277, 315, 314), (233, 308, 189), (602, 601, 80), (80, 81, 602), (272, 242, 213), (212, 272, 213), (215, 198, 281), (198, 259, 281), (223, 321, 277), (315, 277, 321), (223, 224, 321), (296, 232, 244), (243, 296, 244), (258, 264, 307), (265, 314, 264), (307, 264, 314), (189, 188, 233), (314, 265, 277)])
me_quefrency_right_middle_layer.use_remesh_preserve_volume = False
me_quefrency_right_middle_layer.use_remesh_preserve_attributes = False
me_quefrency_right_middle_layer.use_mirror_vertex_groups = False
me_quefrency_right_middle_layer.update()

# ---- objects
ob_quefrency_right_middle_layer = bpy.data.objects.new('Quefrency Right Middle Layer', me_quefrency_right_middle_layer)

# ---- transforms, parenting, visibility, modifiers, constraints
ob_quefrency_right_middle_layer.location = (0.0, 0.0, 0.0)
ob_quefrency_right_middle_layer.scale = (1.0, 1.0, -1.0)
ob_quefrency_right_middle_layer.lineart.crease_threshold = 0.0

# ---- collection membership
col_collection.objects.link(ob_quefrency_right_middle_layer)

# ---- scene / render settings (as saved in the file)
scene.frame_start = 1; scene.frame_end = 250; scene.frame_set(1)
scene.render.engine = 'BLENDER_EEVEE_NEXT'
scene.render.motion_blur_shutter = 1.0
scene.cycles.use_denoising = False
scene.cycles.samples = 128
scene.cycles.sampling_pattern = 'TABULATED_SOBOL'
scene.cycles.use_adaptive_sampling = False
scene.cycles.use_light_tree = False
scene.view_settings.view_transform = 'Filmic'
bpy.context.view_layer.update()

# ---- added for rendering (the .blend has no active camera and no usable light): camera, sun
cam_auto = bpy.data.cameras.new('AutoCamera')
cam_auto.lens = 50.0
cam_auto.sensor_width = 36.0
cam_auto.clip_end = 3302.82
ob_auto_camera = bpy.data.objects.new('AutoCamera', cam_auto)
scene.collection.objects.link(ob_auto_camera)
ob_auto_camera.location = (186.411, -231.46, 145.057)
ob_auto_camera.rotation_euler = (1.09748, -7.21219e-08, 0.694738)
scene.camera = ob_auto_camera
light_auto_sun = bpy.data.lights.new('AutoSun', 'SUN')
light_auto_sun.energy = 3.0
light_auto_sun.angle = 0.0523599
ob_auto_sun = bpy.data.objects.new('AutoSun', light_auto_sun)
scene.collection.objects.link(ob_auto_sun)
ob_auto_sun.rotation_euler = (0.872665, 0.174533, 0.523599)
bpy.context.view_layer.update()
